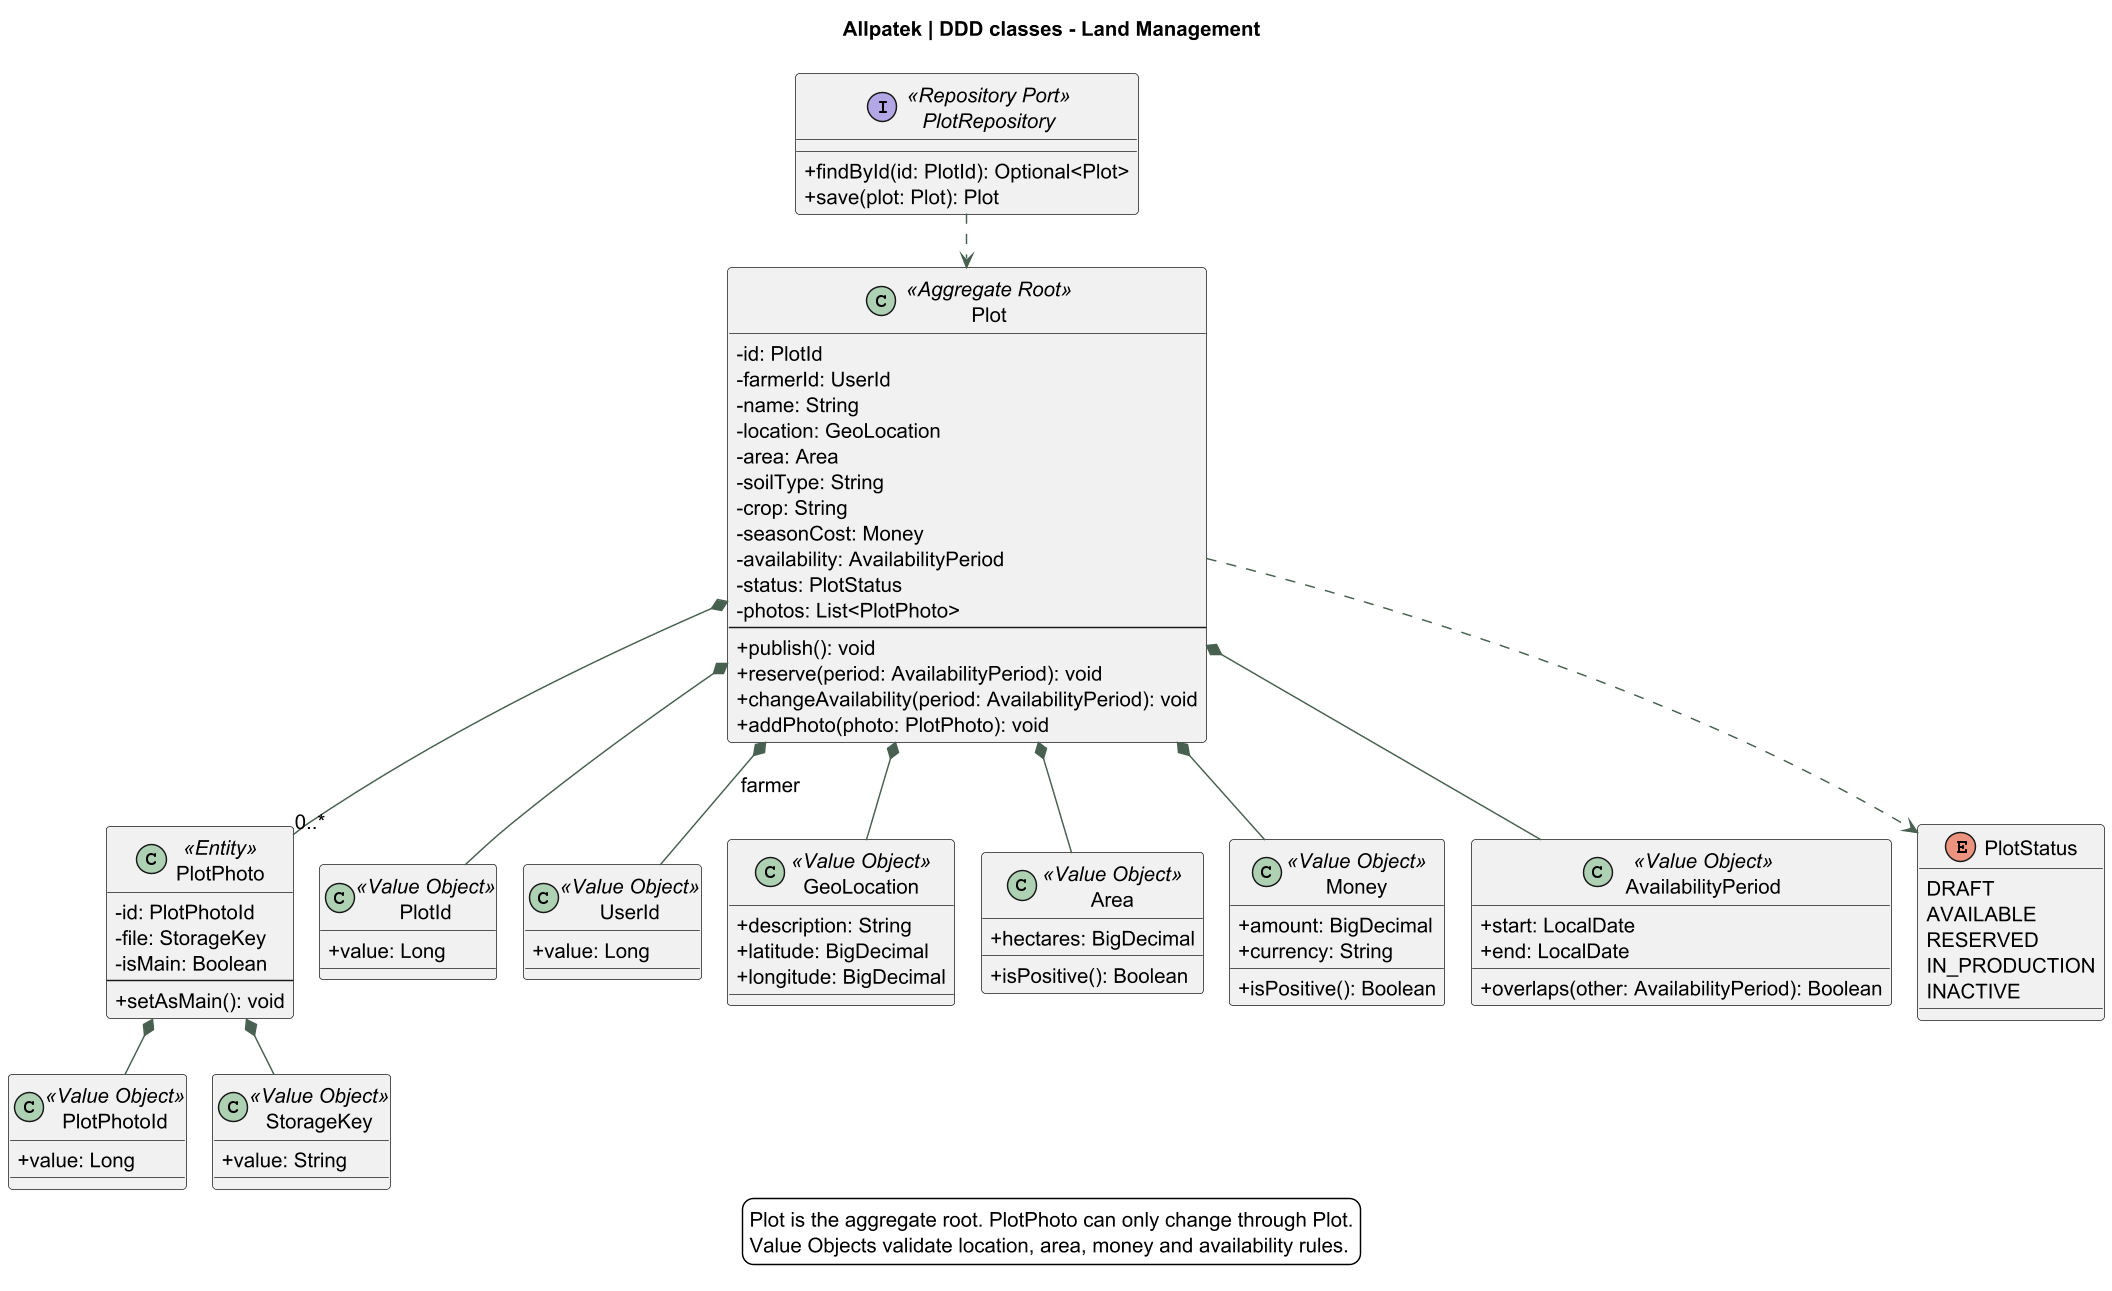

The diagram above was rendered by PlantUML. Its source (embedded in the PNG):
@startuml
!pragma layout smetana
skinparam backgroundColor white
skinparam defaultFontName SansSerif
skinparam defaultFontSize 14
skinparam shadowing false
skinparam classAttributeIconSize 0
skinparam ArrowColor #476050
skinparam dpi 140
title Allpatek | DDD classes - Land Management
top to bottom direction

class Plot <<Aggregate Root>> {
 -id: PlotId
 -farmerId: UserId
 -name: String
 -location: GeoLocation
 -area: Area
 -soilType: String
 -crop: String
 -seasonCost: Money
 -availability: AvailabilityPeriod
 -status: PlotStatus
 -photos: List<PlotPhoto>
 --
 +publish(): void
 +reserve(period: AvailabilityPeriod): void
 +changeAvailability(period: AvailabilityPeriod): void
 +addPhoto(photo: PlotPhoto): void
}

class PlotPhoto <<Entity>> {
 -id: PlotPhotoId
 -file: StorageKey
 -isMain: Boolean
 --
 +setAsMain(): void
}

class PlotId <<Value Object>> {
 +value: Long
}
class PlotPhotoId <<Value Object>> {
 +value: Long
}
class UserId <<Value Object>> {
 +value: Long
}
class GeoLocation <<Value Object>> {
 +description: String
 +latitude: BigDecimal
 +longitude: BigDecimal
}
class Area <<Value Object>> {
 +hectares: BigDecimal
 +isPositive(): Boolean
}
class Money <<Value Object>> {
 +amount: BigDecimal
 +currency: String
 +isPositive(): Boolean
}
class AvailabilityPeriod <<Value Object>> {
 +start: LocalDate
 +end: LocalDate
 +overlaps(other: AvailabilityPeriod): Boolean
}
class StorageKey <<Value Object>> {
 +value: String
}

enum PlotStatus {
 DRAFT
 AVAILABLE
 RESERVED
 IN_PRODUCTION
 INACTIVE
}

interface PlotRepository <<Repository Port>> {
 +findById(id: PlotId): Optional<Plot>
 +save(plot: Plot): Plot
}

Plot *-- PlotId
Plot *-- UserId : farmer
Plot *-- GeoLocation
Plot *-- Area
Plot *-- Money
Plot *-- AvailabilityPeriod
Plot *-- "0..*" PlotPhoto
PlotPhoto *-- PlotPhotoId
PlotPhoto *-- StorageKey
Plot ..> PlotStatus
PlotRepository ..> Plot

legend bottom
Plot is the aggregate root. PlotPhoto can only change through Plot.
Value Objects validate location, area, money and availability rules.
endlegend
@enduml